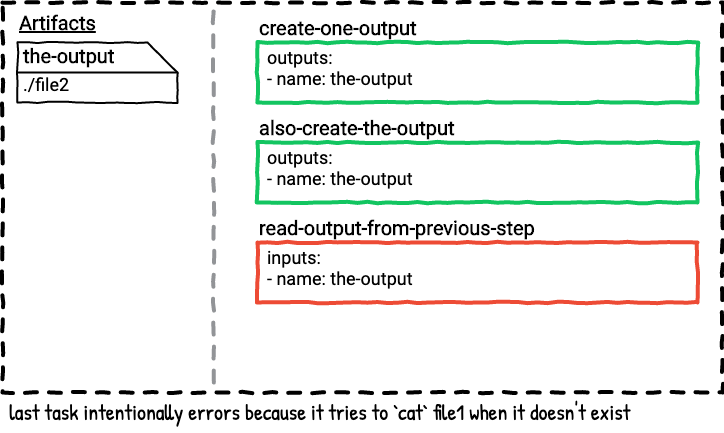

The diagram above was exported from draw.io. Its source (the exported page's mxGraphModel, read from the mxfile embedded in the PNG):
<mxGraphModel dx="737" dy="669" grid="1" gridSize="10" guides="1" tooltips="1" connect="1" arrows="1" fold="1" page="0" pageScale="1" pageWidth="850" pageHeight="1100" math="0" shadow="0" extFonts="Roboto^https://fonts.googleapis.com/css?family=Roboto|Patrick Hand^https://fonts.googleapis.com/css?family=Patrick+Hand">
  <root>
    <mxCell id="QHIjUN2N2NPF8YPKTUjL-0" />
    <mxCell id="QHIjUN2N2NPF8YPKTUjL-1" value="Untitled Layer" parent="QHIjUN2N2NPF8YPKTUjL-0" />
    <mxCell id="QHIjUN2N2NPF8YPKTUjL-2" value="" style="whiteSpace=wrap;html=1;dashed=1;strokeWidth=4;comic=1;fillColor=none;spacing=2;" vertex="1" parent="QHIjUN2N2NPF8YPKTUjL-1">
      <mxGeometry x="65" y="320" width="720" height="390" as="geometry" />
    </mxCell>
    <mxCell id="QHIjUN2N2NPF8YPKTUjL-3" value="last task intentionally errors because it tries to `cat` file1 when it doesn't exist" style="text;html=1;strokeColor=none;fillColor=none;align=left;verticalAlign=top;whiteSpace=wrap;rounded=0;comic=1;fontFamily=Patrick Hand;FType=g;fontSize=22;" vertex="1" parent="QHIjUN2N2NPF8YPKTUjL-1">
      <mxGeometry x="70" y="710" width="710" height="40" as="geometry" />
    </mxCell>
    <mxCell id="QHIjUN2N2NPF8YPKTUjL-4" value="Artifacts" style="text;html=1;strokeColor=none;fillColor=none;align=left;verticalAlign=middle;whiteSpace=wrap;rounded=0;comic=1;fontStyle=5;fontFamily=Roboto;FType=g;fontSize=20;" vertex="1" parent="QHIjUN2N2NPF8YPKTUjL-1">
      <mxGeometry x="80" y="330" width="90" height="20" as="geometry" />
    </mxCell>
    <mxCell id="QHIjUN2N2NPF8YPKTUjL-5" value="" style="endArrow=none;dashed=1;html=1;strokeWidth=4;comic=1;anchorPointDirection=0;exitX=0.293;exitY=0;exitDx=0;exitDy=0;exitPerimeter=0;strokeColor=#929497;" edge="1" parent="QHIjUN2N2NPF8YPKTUjL-1">
      <mxGeometry width="50" height="50" relative="1" as="geometry">
        <mxPoint x="275.96000000000004" y="329" as="sourcePoint" />
        <mxPoint x="276" y="709" as="targetPoint" />
      </mxGeometry>
    </mxCell>
    <mxCell id="QHIjUN2N2NPF8YPKTUjL-6" value="" style="group;comic=0;" vertex="1" connectable="0" parent="QHIjUN2N2NPF8YPKTUjL-1">
      <mxGeometry x="320" y="360" width="440" height="60" as="geometry" />
    </mxCell>
    <mxCell id="QHIjUN2N2NPF8YPKTUjL-7" value="" style="group" vertex="1" connectable="0" parent="QHIjUN2N2NPF8YPKTUjL-6">
      <mxGeometry width="440" height="60" as="geometry" />
    </mxCell>
    <mxCell id="QHIjUN2N2NPF8YPKTUjL-8" value="&lt;b&gt;create-one-output&lt;br&gt;&lt;/b&gt;" style="rounded=0;whiteSpace=wrap;html=1;comic=1;strokeWidth=4;fillColor=none;fontFamily=Roboto;fontSize=20;align=left;labelPosition=center;verticalLabelPosition=top;verticalAlign=bottom;strokeColor=#12c560;fontColor=#000000;" vertex="1" parent="QHIjUN2N2NPF8YPKTUjL-7">
      <mxGeometry width="440" height="60" as="geometry" />
    </mxCell>
    <mxCell id="QHIjUN2N2NPF8YPKTUjL-9" value="outputs:&lt;br&gt;- name: the-output" style="text;strokeColor=none;fillColor=none;align=left;verticalAlign=top;rounded=0;comic=1;fontFamily=Roboto;fontSize=18;spacing=0;labelPosition=center;verticalLabelPosition=middle;html=1;" vertex="1" parent="QHIjUN2N2NPF8YPKTUjL-7">
      <mxGeometry x="10" width="190" height="60" as="geometry" />
    </mxCell>
    <mxCell id="QHIjUN2N2NPF8YPKTUjL-10" value="" style="group" vertex="1" connectable="0" parent="QHIjUN2N2NPF8YPKTUjL-1">
      <mxGeometry x="320" y="460" width="440" height="60" as="geometry" />
    </mxCell>
    <mxCell id="QHIjUN2N2NPF8YPKTUjL-11" value="" style="group" vertex="1" connectable="0" parent="QHIjUN2N2NPF8YPKTUjL-10">
      <mxGeometry width="440" height="60" as="geometry" />
    </mxCell>
    <mxCell id="QHIjUN2N2NPF8YPKTUjL-12" value="&lt;b&gt;also-create-the-output&lt;br&gt;&lt;/b&gt;" style="rounded=0;whiteSpace=wrap;html=1;comic=1;strokeWidth=4;fillColor=none;fontFamily=Roboto;fontSize=20;align=left;labelPosition=center;verticalLabelPosition=top;verticalAlign=bottom;strokeColor=#12c560;fontColor=#000000;" vertex="1" parent="QHIjUN2N2NPF8YPKTUjL-11">
      <mxGeometry width="440" height="60" as="geometry" />
    </mxCell>
    <mxCell id="QHIjUN2N2NPF8YPKTUjL-13" value="outputs:&lt;br&gt;- name: the-output" style="text;strokeColor=none;fillColor=none;align=left;verticalAlign=top;rounded=0;comic=1;fontFamily=Roboto;fontSize=18;spacing=0;labelPosition=center;verticalLabelPosition=middle;html=1;" vertex="1" parent="QHIjUN2N2NPF8YPKTUjL-11">
      <mxGeometry x="10" width="190" height="60" as="geometry" />
    </mxCell>
    <mxCell id="QHIjUN2N2NPF8YPKTUjL-14" value="" style="group" vertex="1" connectable="0" parent="QHIjUN2N2NPF8YPKTUjL-1">
      <mxGeometry x="320" y="560" width="440" height="60" as="geometry" />
    </mxCell>
    <mxCell id="QHIjUN2N2NPF8YPKTUjL-15" value="" style="group" vertex="1" connectable="0" parent="QHIjUN2N2NPF8YPKTUjL-14">
      <mxGeometry width="440" height="60" as="geometry" />
    </mxCell>
    <mxCell id="QHIjUN2N2NPF8YPKTUjL-16" value="&lt;b&gt;read-output-from-previous-step&lt;br&gt;&lt;/b&gt;" style="rounded=0;whiteSpace=wrap;html=1;comic=1;strokeWidth=4;fillColor=none;fontFamily=Roboto;fontSize=20;align=left;labelPosition=center;verticalLabelPosition=top;verticalAlign=bottom;strokeColor=#ed4b35;fontColor=#000000;" vertex="1" parent="QHIjUN2N2NPF8YPKTUjL-15">
      <mxGeometry width="440" height="60" as="geometry" />
    </mxCell>
    <mxCell id="QHIjUN2N2NPF8YPKTUjL-17" value="inputs:&lt;br&gt;- name: the-output" style="text;strokeColor=none;fillColor=none;align=left;verticalAlign=top;rounded=0;comic=1;fontFamily=Roboto;fontSize=18;spacing=0;labelPosition=center;verticalLabelPosition=middle;html=1;" vertex="1" parent="QHIjUN2N2NPF8YPKTUjL-15">
      <mxGeometry x="10" width="190" height="60" as="geometry" />
    </mxCell>
    <mxCell id="QHIjUN2N2NPF8YPKTUjL-18" value="" style="group" vertex="1" connectable="0" parent="QHIjUN2N2NPF8YPKTUjL-1">
      <mxGeometry x="80" y="360" width="160" height="130" as="geometry" />
    </mxCell>
    <mxCell id="QHIjUN2N2NPF8YPKTUjL-19" value="" style="shape=card;whiteSpace=wrap;html=1;comic=1;strokeWidth=2;fillColor=none;direction=south;" vertex="1" parent="QHIjUN2N2NPF8YPKTUjL-18">
      <mxGeometry width="160" height="60" as="geometry" />
    </mxCell>
    <mxCell id="QHIjUN2N2NPF8YPKTUjL-20" value="the-output" style="text;html=1;strokeColor=none;fillColor=none;align=left;verticalAlign=middle;whiteSpace=wrap;rounded=0;comic=1;fontFamily=Roboto;fontSize=20;fontStyle=1" vertex="1" parent="QHIjUN2N2NPF8YPKTUjL-18">
      <mxGeometry x="4" y="3" width="126" height="20" as="geometry" />
    </mxCell>
    <mxCell id="QHIjUN2N2NPF8YPKTUjL-21" value="./file2" style="text;html=1;strokeColor=none;fillColor=none;align=left;verticalAlign=middle;whiteSpace=wrap;rounded=0;comic=1;fontFamily=Roboto;fontSize=18;" vertex="1" parent="QHIjUN2N2NPF8YPKTUjL-18">
      <mxGeometry x="4" y="32" width="146" height="20" as="geometry" />
    </mxCell>
    <mxCell id="QHIjUN2N2NPF8YPKTUjL-22" value="" style="endArrow=none;html=1;strokeColor=#000000;strokeWidth=2;fontFamily=Roboto;fontSize=18;exitX=0.5;exitY=1;exitDx=0;exitDy=0;exitPerimeter=0;anchorPointDirection=0;" edge="1" parent="QHIjUN2N2NPF8YPKTUjL-18" source="QHIjUN2N2NPF8YPKTUjL-19">
      <mxGeometry width="50" height="50" relative="1" as="geometry">
        <mxPoint x="110" y="80" as="sourcePoint" />
        <mxPoint x="160" y="30" as="targetPoint" />
      </mxGeometry>
    </mxCell>
  </root>
</mxGraphModel>